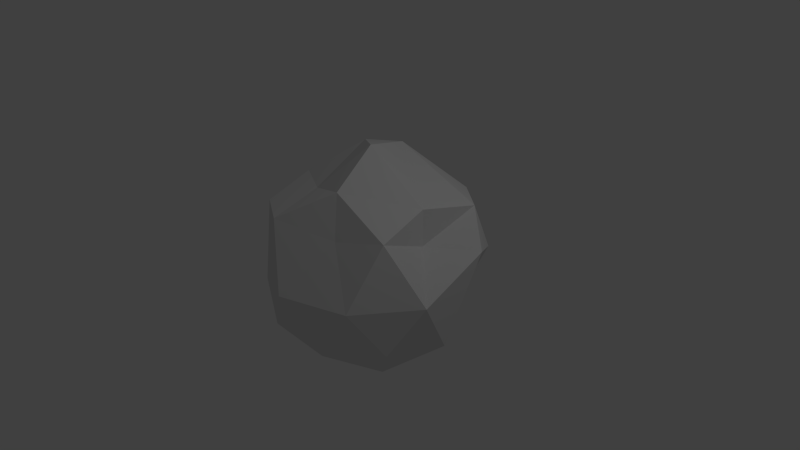 # Source: Meteorite.blend  (saved by Blender 2.75.0; exported with 4.5.12 LTS)
import bpy
from mathutils import Matrix  # noqa: F401  (used for matrix-valued properties, if any)

bpy.ops.wm.read_factory_settings(use_empty=True)
scene = bpy.context.scene
scene.name = 'Scene'

# ---- collections
col_collection_1 = bpy.data.collections.new('Collection 1'); scene.collection.children.link(col_collection_1)

# ---- world
world_world = bpy.data.worlds.new('World'); scene.world = world_world
world_world.color = (0.05088, 0.05088, 0.05088)
world_world.use_sun_shadow = False
world_world.sun_shadow_jitter_overblur = 0.0
world_world.cycles.sampling_method = 'MANUAL'
world_world.cycles.sample_map_resolution = 256

# ---- cameras
cam_camera = bpy.data.cameras.new('Camera')
cam_camera.clip_end = 100.0
cam_camera.lens = 35.0
cam_camera.sensor_width = 32.0
cam_camera.sensor_height = 18.0
cam_camera.ortho_scale = 7.314
cam_camera.dof.focus_distance = 0.0
cam_camera.dof.aperture_fstop = 128.0

# ---- lights
light_lamp = bpy.data.lights.new('Lamp', 'POINT')
light_lamp.transmission_factor = 0.0
light_lamp.cutoff_distance = 30.0
light_lamp.energy = 100.0
light_lamp.shadow_buffer_clip_start = 1.001
light_lamp.shadow_soft_size = 0.1
light_lamp.shadow_maximum_resolution = 0.006
light_lamp.use_absolute_resolution = True
light_lamp.cycles.use_multiple_importance_sampling = False

# ---- meshes
me_icosphere = bpy.data.meshes.new('Icosphere')
me_icosphere.from_pydata([(0.0001079, 0.000332, -1.503), (1.088, -0.79, -0.6717), (-0.4154, -1.278, -0.6717), (-1.344, 0.000332, -0.6717), (-0.581, 1.116, -0.4381), (0.858, 0.5553, -0.6717), (0.4156, -0.9488, 0.6729), (-1.088, -0.79, 0.6729), (-0.7236, 0.5257, 0.4472), (0.4156, 1.279, 0.6729), (0.8944, 0.0, 0.4472), (0.0001079, 0.000332, 1.504), (-0.1625, -0.5, -0.8507), (0.6395, -0.4642, -1.278), (0.3953, -1.216, -0.7898), (1.279, 0.000332, -0.7898), (0.6395, 0.4649, -1.278), (-0.7902, 0.000332, -1.278), (-1.034, -0.7513, -0.7898), (-0.2441, 0.752, -1.278), (-0.7486, 0.5202, -0.7898), (0.3953, 1.217, -0.7898), (1.43, -0.4642, 0.000565), (1.43, 0.4649, 0.4028), (0.0001079, -1.503, 0.000565), (0.8837, -1.216, 0.000565), (-1.43, -0.4642, 0.000565), (-0.4576, -1.338, 0.000565), (-0.8835, 1.217, 0.000565), (-1.43, 0.4649, 0.000565), (0.8837, 1.217, 0.000565), (0.0001079, 1.504, 0.000565), (1.035, -0.7513, 0.7909), (-0.3951, -1.216, 0.7909), (-1.279, 0.000332, 0.7909), (-0.3951, 1.217, 0.7909), (1.035, 0.752, 0.7909), (0.2443, -0.7513, 1.185), (0.8983, 0.000332, 0.9365), (-0.501, -0.4642, 0.9245), (-0.6393, 0.4649, 1.279), (-0.2388, 0.752, 1.279)], [], [(0, 13, 12), (1, 13, 15), (0, 12, 17), (0, 17, 19), (0, 19, 16), (1, 15, 22), (2, 14, 24), (3, 18, 26), (4, 20, 28), (5, 21, 30), (1, 22, 25), (2, 24, 27), (3, 26, 29), (4, 28, 31), (5, 30, 23), (6, 32, 37), (7, 33, 39), (8, 34, 40), (9, 35, 41), (10, 36, 38), (38, 41, 11), (38, 36, 41), (36, 9, 41), (41, 40, 11), (41, 35, 40), (35, 8, 40), (40, 39, 11), (40, 34, 39), (34, 7, 39), (39, 37, 11), (39, 33, 37), (33, 6, 37), (37, 38, 11), (37, 32, 38), (32, 10, 38), (23, 36, 10), (23, 30, 36), (30, 9, 36), (31, 35, 9), (31, 28, 35), (28, 8, 35), (29, 34, 8), (29, 26, 34), (26, 7, 34), (27, 33, 7), (27, 24, 33), (24, 6, 33), (25, 32, 6), (25, 22, 32), (22, 10, 32), (30, 31, 9), (30, 21, 31), (21, 4, 31), (28, 29, 8), (28, 20, 29), (20, 3, 29), (26, 27, 7), (26, 18, 27), (18, 2, 27), (24, 25, 6), (24, 14, 25), (14, 1, 25), (22, 23, 10), (22, 15, 23), (15, 5, 23), (16, 21, 5), (16, 19, 21), (19, 4, 21), (19, 20, 4), (19, 17, 20), (17, 3, 20), (17, 18, 3), (17, 12, 18), (12, 2, 18), (15, 16, 5), (15, 13, 16), (13, 0, 16), (12, 14, 2), (12, 13, 14), (13, 1, 14)])
me_icosphere.use_remesh_preserve_volume = False
me_icosphere.use_remesh_preserve_attributes = False
me_icosphere.use_mirror_vertex_groups = False
me_icosphere.update()

# ---- objects
ob_icosphere = bpy.data.objects.new('Icosphere', me_icosphere)
ob_lamp = bpy.data.objects.new('Lamp', light_lamp)
ob_camera = bpy.data.objects.new('Camera', cam_camera)

# ---- transforms, parenting, visibility, modifiers, constraints
ob_icosphere.location = (0.0, 0.0, 0.0)
ob_icosphere.lineart.crease_threshold = 0.0
ob_lamp.location = (4.076, 1.005, 5.904)
ob_lamp.rotation_euler = (0.6503, 0.05522, 1.866)
ob_lamp.lock_rotations_4d = False
ob_lamp.empty_display_type = 'ARROWS'
ob_lamp.color = (0.0, 0.0, 0.0, 0.0)
ob_lamp.lineart.crease_threshold = 0.0
ob_camera.location = (7.481, -6.508, 5.344)
ob_camera.rotation_euler = (1.109, 0.01082, 0.8149)
ob_camera.lock_rotations_4d = False
ob_camera.empty_display_type = 'ARROWS'
ob_camera.color = (0.0, 0.0, 0.0, 0.0)
ob_camera.display_type = 'WIRE'
ob_camera.lineart.crease_threshold = 0.0

# ---- collection membership
col_collection_1.objects.link(ob_icosphere)
col_collection_1.objects.link(ob_lamp)
col_collection_1.objects.link(ob_camera)

# ---- scene / render settings (as saved in the file)
scene.camera = ob_camera
scene.frame_start = 1; scene.frame_end = 250; scene.frame_set(1)
scene.render.engine = 'BLENDER_EEVEE_NEXT'
scene.render.resolution_percentage = 50
scene.render.dither_intensity = 0.0
scene.cycles.use_denoising = False
scene.cycles.samples = 10
scene.cycles.sampling_pattern = 'TABULATED_SOBOL'
scene.cycles.light_sampling_threshold = 0.0
scene.cycles.use_adaptive_sampling = False
scene.cycles.use_light_tree = False
scene.cycles.blur_glossy = 0.0
scene.cycles.pixel_filter_type = 'GAUSSIAN'
scene.cycles.sample_clamp_indirect = 0.0
scene.view_settings.view_transform = 'Standard'
bpy.context.view_layer.update()
